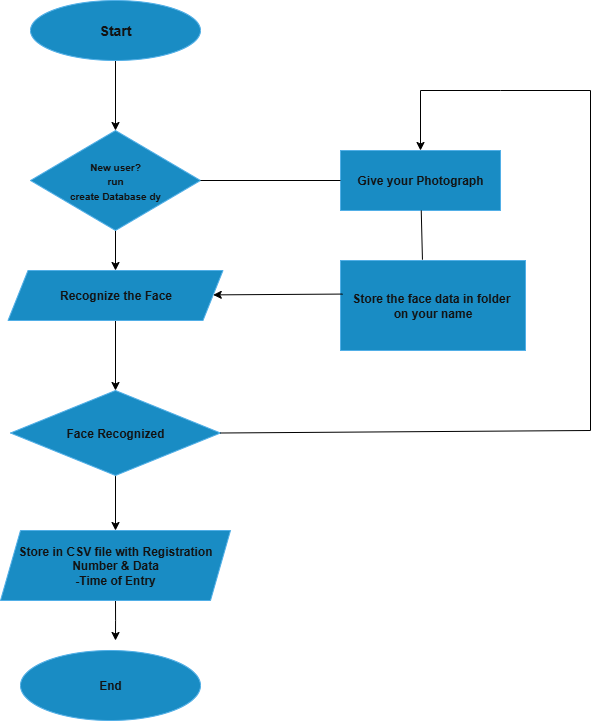

The diagram above was exported from draw.io. Its source (the exported page's mxGraphModel, read from the mxfile embedded in the PNG):
<mxGraphModel dx="1216" dy="671" grid="1" gridSize="10" guides="1" tooltips="1" connect="1" arrows="1" fold="1" page="1" pageScale="1" pageWidth="850" pageHeight="1100" background="light-dark(#FFFFFF,#FFFFFF)" math="0" shadow="0">
  <root>
    <mxCell id="0" />
    <mxCell id="1" parent="0" />
    <mxCell id="6mrxtLRm4uZRW_a5vq8G-3" value="" style="edgeStyle=orthogonalEdgeStyle;rounded=0;orthogonalLoop=1;jettySize=auto;html=1;strokeColor=light-dark(#000000,#000000);fillColor=#1ba1e2;" parent="1" source="6mrxtLRm4uZRW_a5vq8G-1" target="6mrxtLRm4uZRW_a5vq8G-2" edge="1">
      <mxGeometry relative="1" as="geometry" />
    </mxCell>
    <mxCell id="6mrxtLRm4uZRW_a5vq8G-1" value="&lt;font style=&quot;font-size: 14px;&quot;&gt;&lt;b style=&quot;&quot;&gt;Start&lt;/b&gt;&lt;/font&gt;" style="ellipse;whiteSpace=wrap;html=1;fillColor=#1ba1e2;strokeColor=#006EAF;fontColor=#ffffff;" parent="1" vertex="1">
      <mxGeometry x="210" y="70" width="170" height="60" as="geometry" />
    </mxCell>
    <mxCell id="6mrxtLRm4uZRW_a5vq8G-24" style="edgeStyle=orthogonalEdgeStyle;rounded=0;orthogonalLoop=1;jettySize=auto;html=1;exitX=0.5;exitY=1;exitDx=0;exitDy=0;entryX=0.5;entryY=0;entryDx=0;entryDy=0;strokeColor=light-dark(#000000,#000000);" parent="1" source="6mrxtLRm4uZRW_a5vq8G-2" target="6mrxtLRm4uZRW_a5vq8G-4" edge="1">
      <mxGeometry relative="1" as="geometry" />
    </mxCell>
    <mxCell id="6mrxtLRm4uZRW_a5vq8G-2" value="&lt;font style=&quot;font-size: 10px;&quot;&gt;&lt;b style=&quot;&quot;&gt;&lt;font style=&quot;&quot;&gt;New user&lt;/font&gt;&lt;/b&gt;&lt;b style=&quot;background-color: transparent; color: light-dark(rgb(255, 255, 255), rgb(18, 18, 18));&quot;&gt;&lt;font style=&quot;&quot;&gt;?&lt;/font&gt;&lt;/b&gt;&lt;/font&gt;&lt;div&gt;&lt;b style=&quot;background-color: transparent; color: light-dark(rgb(255, 255, 255), rgb(18, 18, 18));&quot;&gt;&lt;font style=&quot;font-size: 10px;&quot;&gt;run&lt;/font&gt;&lt;/b&gt;&lt;/div&gt;&lt;div&gt;&lt;b style=&quot;background-color: transparent; color: light-dark(rgb(255, 255, 255), rgb(18, 18, 18));&quot;&gt;&lt;font style=&quot;font-size: 10px;&quot;&gt;create Database dy&lt;/font&gt;&lt;/b&gt;&lt;/div&gt;" style="rhombus;whiteSpace=wrap;html=1;fillColor=#1ba1e2;strokeColor=#006EAF;fontColor=#ffffff;" parent="1" vertex="1">
      <mxGeometry x="210" y="200" width="170" height="100" as="geometry" />
    </mxCell>
    <mxCell id="6mrxtLRm4uZRW_a5vq8G-7" value="" style="edgeStyle=orthogonalEdgeStyle;rounded=0;orthogonalLoop=1;jettySize=auto;html=1;strokeColor=light-dark(#000000,#000000);fillColor=#1ba1e2;" parent="1" source="6mrxtLRm4uZRW_a5vq8G-4" target="6mrxtLRm4uZRW_a5vq8G-6" edge="1">
      <mxGeometry relative="1" as="geometry" />
    </mxCell>
    <mxCell id="6mrxtLRm4uZRW_a5vq8G-4" value="&lt;b&gt;Recognize the Face&lt;/b&gt;" style="shape=parallelogram;perimeter=parallelogramPerimeter;whiteSpace=wrap;html=1;fixedSize=1;fillColor=#1ba1e2;fontColor=#ffffff;strokeColor=#006EAF;" parent="1" vertex="1">
      <mxGeometry x="187.5" y="340" width="215" height="50" as="geometry" />
    </mxCell>
    <mxCell id="6mrxtLRm4uZRW_a5vq8G-9" style="edgeStyle=orthogonalEdgeStyle;rounded=0;orthogonalLoop=1;jettySize=auto;html=1;exitX=0.5;exitY=1;exitDx=0;exitDy=0;entryX=0.5;entryY=0;entryDx=0;entryDy=0;strokeColor=light-dark(#000000,#000000);fillColor=#1ba1e2;" parent="1" source="6mrxtLRm4uZRW_a5vq8G-6" target="6mrxtLRm4uZRW_a5vq8G-8" edge="1">
      <mxGeometry relative="1" as="geometry" />
    </mxCell>
    <mxCell id="6mrxtLRm4uZRW_a5vq8G-6" value="&lt;b&gt;Face Recognized&lt;/b&gt;" style="rhombus;whiteSpace=wrap;html=1;fillColor=#1ba1e2;fontColor=#ffffff;strokeColor=#006EAF;" parent="1" vertex="1">
      <mxGeometry x="190" y="460" width="210" height="85" as="geometry" />
    </mxCell>
    <mxCell id="6mrxtLRm4uZRW_a5vq8G-12" style="edgeStyle=orthogonalEdgeStyle;rounded=0;orthogonalLoop=1;jettySize=auto;html=1;exitX=0.5;exitY=1;exitDx=0;exitDy=0;strokeColor=light-dark(#000000,#000000);fillColor=#1ba1e2;" parent="1" source="6mrxtLRm4uZRW_a5vq8G-8" edge="1">
      <mxGeometry relative="1" as="geometry">
        <mxPoint x="295" y="710" as="targetPoint" />
      </mxGeometry>
    </mxCell>
    <mxCell id="6mrxtLRm4uZRW_a5vq8G-8" value="&lt;b&gt;Store in CSV file with Registration&lt;/b&gt;&lt;div&gt;&lt;b&gt;Number &amp;amp; Data&lt;/b&gt;&lt;/div&gt;&lt;div&gt;&lt;b&gt;-Time of Entry&lt;/b&gt;&lt;/div&gt;" style="shape=parallelogram;perimeter=parallelogramPerimeter;whiteSpace=wrap;html=1;fixedSize=1;fillColor=#1ba1e2;fontColor=#ffffff;strokeColor=#006EAF;" parent="1" vertex="1">
      <mxGeometry x="180" y="600" width="230" height="70" as="geometry" />
    </mxCell>
    <mxCell id="6mrxtLRm4uZRW_a5vq8G-10" value="&lt;b&gt;End&lt;/b&gt;" style="ellipse;whiteSpace=wrap;html=1;fillColor=#1ba1e2;strokeColor=#006EAF;fontColor=#ffffff;" parent="1" vertex="1">
      <mxGeometry x="200" y="720" width="180" height="70" as="geometry" />
    </mxCell>
    <mxCell id="6mrxtLRm4uZRW_a5vq8G-13" value="&lt;b&gt;Give your Photograph&lt;/b&gt;" style="whiteSpace=wrap;html=1;fillColor=#1ba1e2;strokeColor=#006EAF;fontColor=#ffffff;" parent="1" vertex="1">
      <mxGeometry x="520" y="220" width="160" height="60" as="geometry" />
    </mxCell>
    <mxCell id="6mrxtLRm4uZRW_a5vq8G-15" value="&lt;b&gt;Store the face data in folder&amp;nbsp;&lt;/b&gt;&lt;div&gt;&lt;b&gt;on your name&lt;/b&gt;&lt;/div&gt;" style="whiteSpace=wrap;html=1;fillColor=#1ba1e2;strokeColor=#006EAF;fontColor=#ffffff;" parent="1" vertex="1">
      <mxGeometry x="520" y="330" width="185" height="90" as="geometry" />
    </mxCell>
    <mxCell id="6mrxtLRm4uZRW_a5vq8G-18" value="" style="endArrow=none;html=1;rounded=0;entryX=0;entryY=0.5;entryDx=0;entryDy=0;exitX=1;exitY=0.5;exitDx=0;exitDy=0;strokeColor=light-dark(#000000,#000000);fillColor=#1ba1e2;" parent="1" source="6mrxtLRm4uZRW_a5vq8G-2" target="6mrxtLRm4uZRW_a5vq8G-13" edge="1">
      <mxGeometry width="50" height="50" relative="1" as="geometry">
        <mxPoint x="400" y="470" as="sourcePoint" />
        <mxPoint x="450" y="420" as="targetPoint" />
      </mxGeometry>
    </mxCell>
    <mxCell id="6mrxtLRm4uZRW_a5vq8G-20" value="" style="endArrow=classic;html=1;rounded=0;exitX=0.011;exitY=0.373;exitDx=0;exitDy=0;exitPerimeter=0;strokeColor=light-dark(#000000,#000000);fillColor=#1ba1e2;" parent="1" source="6mrxtLRm4uZRW_a5vq8G-15" target="6mrxtLRm4uZRW_a5vq8G-4" edge="1">
      <mxGeometry width="50" height="50" relative="1" as="geometry">
        <mxPoint x="400" y="400" as="sourcePoint" />
        <mxPoint x="450" y="350" as="targetPoint" />
      </mxGeometry>
    </mxCell>
    <mxCell id="6mrxtLRm4uZRW_a5vq8G-22" value="" style="endArrow=classic;html=1;rounded=0;exitX=1;exitY=0.5;exitDx=0;exitDy=0;entryX=0.5;entryY=0;entryDx=0;entryDy=0;strokeColor=light-dark(#000000,#000000);fillColor=#1ba1e2;" parent="1" source="6mrxtLRm4uZRW_a5vq8G-6" target="6mrxtLRm4uZRW_a5vq8G-13" edge="1">
      <mxGeometry width="50" height="50" relative="1" as="geometry">
        <mxPoint x="400" y="400" as="sourcePoint" />
        <mxPoint x="640" y="130" as="targetPoint" />
        <Array as="points">
          <mxPoint x="770" y="500" />
          <mxPoint x="770" y="160" />
          <mxPoint x="680" y="160" />
          <mxPoint x="600" y="160" />
        </Array>
      </mxGeometry>
    </mxCell>
    <mxCell id="6mrxtLRm4uZRW_a5vq8G-26" value="" style="endArrow=none;html=1;rounded=0;strokeColor=light-dark(#000000,#000000);exitX=0.443;exitY=-0.009;exitDx=0;exitDy=0;exitPerimeter=0;" parent="1" source="6mrxtLRm4uZRW_a5vq8G-15" target="6mrxtLRm4uZRW_a5vq8G-13" edge="1">
      <mxGeometry width="50" height="50" relative="1" as="geometry">
        <mxPoint x="400" y="550" as="sourcePoint" />
        <mxPoint x="610" y="280" as="targetPoint" />
      </mxGeometry>
    </mxCell>
  </root>
</mxGraphModel>